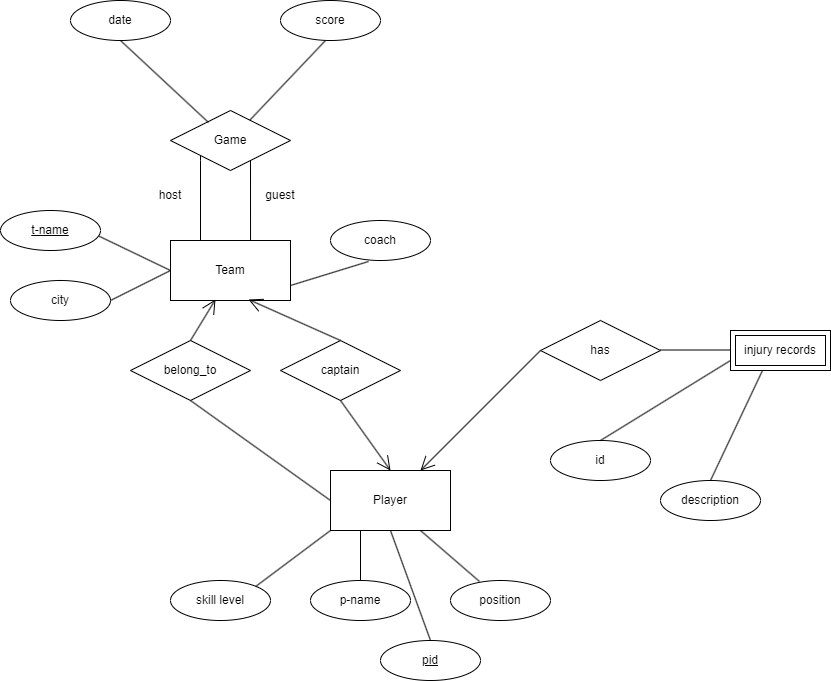

The diagram above was exported from draw.io. Its source (the exported page's mxGraphModel, read from the mxfile embedded in the PNG):
<mxGraphModel dx="1120" dy="1534" grid="1" gridSize="10" guides="1" tooltips="1" connect="1" arrows="1" fold="1" page="1" pageScale="1" pageWidth="850" pageHeight="1100" math="0" shadow="0">
  <root>
    <mxCell id="0" />
    <mxCell id="1" parent="0" />
    <mxCell id="fDuONW2JNOQUKYmeBCW_-1" value="Team" style="rounded=0;whiteSpace=wrap;html=1;labelBackgroundColor=none;" parent="1" vertex="1">
      <mxGeometry x="180" y="100" width="120" height="60" as="geometry" />
    </mxCell>
    <mxCell id="fDuONW2JNOQUKYmeBCW_-2" value="Player" style="rounded=0;whiteSpace=wrap;html=1;labelBackgroundColor=none;" parent="1" vertex="1">
      <mxGeometry x="340" y="330" width="120" height="60" as="geometry" />
    </mxCell>
    <mxCell id="Q40YpXfZgRJ9ILTGxezT-6" value="injury records" style="shape=ext;margin=3;double=1;whiteSpace=wrap;html=1;align=center;" vertex="1" parent="1">
      <mxGeometry x="740" y="190" width="100" height="40" as="geometry" />
    </mxCell>
    <mxCell id="Q40YpXfZgRJ9ILTGxezT-7" value="" style="endArrow=open;endFill=1;endSize=12;html=1;rounded=0;entryX=0.75;entryY=0;entryDx=0;entryDy=0;exitX=0;exitY=0.5;exitDx=0;exitDy=0;" edge="1" parent="1" source="Q40YpXfZgRJ9ILTGxezT-10" target="fDuONW2JNOQUKYmeBCW_-2">
      <mxGeometry width="160" relative="1" as="geometry">
        <mxPoint x="340" y="220" as="sourcePoint" />
        <mxPoint x="280" y="220" as="targetPoint" />
        <Array as="points">
          <mxPoint x="550" y="210" />
        </Array>
      </mxGeometry>
    </mxCell>
    <mxCell id="Q40YpXfZgRJ9ILTGxezT-8" value="" style="endArrow=none;html=1;rounded=0;exitX=1;exitY=0.5;exitDx=0;exitDy=0;" edge="1" parent="1">
      <mxGeometry relative="1" as="geometry">
        <mxPoint x="670" y="209.5" as="sourcePoint" />
        <mxPoint x="740" y="209.5" as="targetPoint" />
      </mxGeometry>
    </mxCell>
    <mxCell id="Q40YpXfZgRJ9ILTGxezT-9" value="belong_to" style="shape=rhombus;perimeter=rhombusPerimeter;whiteSpace=wrap;html=1;align=center;" vertex="1" parent="1">
      <mxGeometry x="140" y="200" width="120" height="60" as="geometry" />
    </mxCell>
    <mxCell id="Q40YpXfZgRJ9ILTGxezT-10" value="has" style="shape=rhombus;perimeter=rhombusPerimeter;whiteSpace=wrap;html=1;align=center;" vertex="1" parent="1">
      <mxGeometry x="550" y="180" width="120" height="60" as="geometry" />
    </mxCell>
    <mxCell id="Q40YpXfZgRJ9ILTGxezT-11" value="captain" style="shape=rhombus;perimeter=rhombusPerimeter;whiteSpace=wrap;html=1;align=center;" vertex="1" parent="1">
      <mxGeometry x="290" y="200" width="120" height="60" as="geometry" />
    </mxCell>
    <mxCell id="Q40YpXfZgRJ9ILTGxezT-12" value="" style="endArrow=none;html=1;rounded=0;entryX=0;entryY=0.5;entryDx=0;entryDy=0;exitX=0.5;exitY=1;exitDx=0;exitDy=0;" edge="1" parent="1" source="Q40YpXfZgRJ9ILTGxezT-9" target="fDuONW2JNOQUKYmeBCW_-2">
      <mxGeometry relative="1" as="geometry">
        <mxPoint x="430" y="220" as="sourcePoint" />
        <mxPoint x="590" y="220" as="targetPoint" />
        <Array as="points" />
      </mxGeometry>
    </mxCell>
    <mxCell id="Q40YpXfZgRJ9ILTGxezT-14" value="" style="endArrow=open;endFill=1;endSize=12;html=1;rounded=0;entryX=0.5;entryY=0;entryDx=0;entryDy=0;exitX=0.5;exitY=1;exitDx=0;exitDy=0;" edge="1" parent="1" source="Q40YpXfZgRJ9ILTGxezT-11" target="fDuONW2JNOQUKYmeBCW_-2">
      <mxGeometry width="160" relative="1" as="geometry">
        <mxPoint x="430" y="220" as="sourcePoint" />
        <mxPoint x="590" y="220" as="targetPoint" />
        <Array as="points" />
      </mxGeometry>
    </mxCell>
    <mxCell id="Q40YpXfZgRJ9ILTGxezT-15" value="" style="endArrow=open;endFill=1;endSize=12;html=1;rounded=0;exitX=0.5;exitY=0;exitDx=0;exitDy=0;entryX=0.65;entryY=0.983;entryDx=0;entryDy=0;entryPerimeter=0;" edge="1" parent="1" source="Q40YpXfZgRJ9ILTGxezT-11" target="fDuONW2JNOQUKYmeBCW_-1">
      <mxGeometry width="160" relative="1" as="geometry">
        <mxPoint x="310" y="180" as="sourcePoint" />
        <mxPoint x="470" y="180" as="targetPoint" />
      </mxGeometry>
    </mxCell>
    <mxCell id="Q40YpXfZgRJ9ILTGxezT-16" value="" style="endArrow=open;endFill=1;endSize=12;html=1;rounded=0;entryX=0.375;entryY=0.983;entryDx=0;entryDy=0;entryPerimeter=0;" edge="1" parent="1" target="fDuONW2JNOQUKYmeBCW_-1">
      <mxGeometry width="160" relative="1" as="geometry">
        <mxPoint x="200" y="200" as="sourcePoint" />
        <mxPoint x="590" y="220" as="targetPoint" />
        <Array as="points">
          <mxPoint x="200" y="200" />
        </Array>
      </mxGeometry>
    </mxCell>
    <mxCell id="Q40YpXfZgRJ9ILTGxezT-17" value="Game" style="shape=rhombus;perimeter=rhombusPerimeter;whiteSpace=wrap;html=1;align=center;" vertex="1" parent="1">
      <mxGeometry x="180" y="-30" width="120" height="60" as="geometry" />
    </mxCell>
    <mxCell id="Q40YpXfZgRJ9ILTGxezT-18" value="" style="endArrow=none;html=1;rounded=0;entryX=0.667;entryY=0;entryDx=0;entryDy=0;entryPerimeter=0;" edge="1" parent="1" target="fDuONW2JNOQUKYmeBCW_-1">
      <mxGeometry relative="1" as="geometry">
        <mxPoint x="260" y="20" as="sourcePoint" />
        <mxPoint x="260" y="95" as="targetPoint" />
        <Array as="points">
          <mxPoint x="260" y="20" />
        </Array>
      </mxGeometry>
    </mxCell>
    <mxCell id="Q40YpXfZgRJ9ILTGxezT-21" value="" style="endArrow=none;html=1;rounded=0;entryX=0.25;entryY=0;entryDx=0;entryDy=0;exitX=0;exitY=1;exitDx=0;exitDy=0;" edge="1" parent="1" source="Q40YpXfZgRJ9ILTGxezT-17" target="fDuONW2JNOQUKYmeBCW_-1">
      <mxGeometry relative="1" as="geometry">
        <mxPoint x="280" y="40" as="sourcePoint" />
        <mxPoint x="280" y="120" as="targetPoint" />
        <Array as="points">
          <mxPoint x="210" y="20" />
        </Array>
      </mxGeometry>
    </mxCell>
    <mxCell id="Q40YpXfZgRJ9ILTGxezT-33" value="guest" style="text;html=1;align=center;verticalAlign=middle;whiteSpace=wrap;rounded=0;" vertex="1" parent="1">
      <mxGeometry x="260" y="40" width="60" height="30" as="geometry" />
    </mxCell>
    <mxCell id="Q40YpXfZgRJ9ILTGxezT-34" value="host" style="text;html=1;align=center;verticalAlign=middle;whiteSpace=wrap;rounded=0;" vertex="1" parent="1">
      <mxGeometry x="150" y="40" width="60" height="30" as="geometry" />
    </mxCell>
    <mxCell id="Q40YpXfZgRJ9ILTGxezT-38" value="" style="endArrow=none;html=1;rounded=0;exitX=0.5;exitY=1;exitDx=0;exitDy=0;" edge="1" parent="1" target="Q40YpXfZgRJ9ILTGxezT-17">
      <mxGeometry relative="1" as="geometry">
        <mxPoint x="335" y="-100" as="sourcePoint" />
        <mxPoint x="590" y="-50" as="targetPoint" />
      </mxGeometry>
    </mxCell>
    <mxCell id="Q40YpXfZgRJ9ILTGxezT-39" value="" style="endArrow=none;html=1;rounded=0;exitX=0.5;exitY=1;exitDx=0;exitDy=0;entryX=0.317;entryY=0.2;entryDx=0;entryDy=0;entryPerimeter=0;" edge="1" parent="1" target="Q40YpXfZgRJ9ILTGxezT-17">
      <mxGeometry relative="1" as="geometry">
        <mxPoint x="130" y="-100" as="sourcePoint" />
        <mxPoint x="590" y="-50" as="targetPoint" />
      </mxGeometry>
    </mxCell>
    <mxCell id="Q40YpXfZgRJ9ILTGxezT-40" value="coach" style="ellipse;whiteSpace=wrap;html=1;align=center;" vertex="1" parent="1">
      <mxGeometry x="340" y="80" width="100" height="40" as="geometry" />
    </mxCell>
    <mxCell id="Q40YpXfZgRJ9ILTGxezT-42" value="city" style="ellipse;whiteSpace=wrap;html=1;align=center;" vertex="1" parent="1">
      <mxGeometry x="20" y="140" width="100" height="40" as="geometry" />
    </mxCell>
    <mxCell id="Q40YpXfZgRJ9ILTGxezT-43" value="date" style="ellipse;whiteSpace=wrap;html=1;align=center;" vertex="1" parent="1">
      <mxGeometry x="80" y="-140" width="100" height="40" as="geometry" />
    </mxCell>
    <mxCell id="Q40YpXfZgRJ9ILTGxezT-45" value="score" style="ellipse;whiteSpace=wrap;html=1;align=center;" vertex="1" parent="1">
      <mxGeometry x="290" y="-140" width="100" height="40" as="geometry" />
    </mxCell>
    <mxCell id="Q40YpXfZgRJ9ILTGxezT-46" value="" style="endArrow=none;html=1;rounded=0;exitX=1;exitY=0.75;exitDx=0;exitDy=0;entryX=0.38;entryY=1.025;entryDx=0;entryDy=0;entryPerimeter=0;" edge="1" parent="1" source="fDuONW2JNOQUKYmeBCW_-1" target="Q40YpXfZgRJ9ILTGxezT-40">
      <mxGeometry relative="1" as="geometry">
        <mxPoint x="430" y="110" as="sourcePoint" />
        <mxPoint x="590" y="110" as="targetPoint" />
      </mxGeometry>
    </mxCell>
    <mxCell id="Q40YpXfZgRJ9ILTGxezT-47" value="" style="endArrow=none;html=1;rounded=0;entryX=0;entryY=0.5;entryDx=0;entryDy=0;exitX=1;exitY=1;exitDx=0;exitDy=0;" edge="1" parent="1" target="fDuONW2JNOQUKYmeBCW_-1">
      <mxGeometry relative="1" as="geometry">
        <mxPoint x="105.35533905932743" y="94.14213562373106" as="sourcePoint" />
        <mxPoint x="590" y="110" as="targetPoint" />
      </mxGeometry>
    </mxCell>
    <mxCell id="Q40YpXfZgRJ9ILTGxezT-48" value="" style="endArrow=none;html=1;rounded=0;exitX=1;exitY=0.5;exitDx=0;exitDy=0;entryX=0;entryY=0.5;entryDx=0;entryDy=0;" edge="1" parent="1" source="Q40YpXfZgRJ9ILTGxezT-42" target="fDuONW2JNOQUKYmeBCW_-1">
      <mxGeometry relative="1" as="geometry">
        <mxPoint x="430" y="110" as="sourcePoint" />
        <mxPoint x="180" y="150" as="targetPoint" />
      </mxGeometry>
    </mxCell>
    <mxCell id="Q40YpXfZgRJ9ILTGxezT-49" value="position" style="ellipse;whiteSpace=wrap;html=1;align=center;" vertex="1" parent="1">
      <mxGeometry x="460" y="440" width="100" height="40" as="geometry" />
    </mxCell>
    <mxCell id="Q40YpXfZgRJ9ILTGxezT-50" value="skill level" style="ellipse;whiteSpace=wrap;html=1;align=center;" vertex="1" parent="1">
      <mxGeometry x="180" y="440" width="100" height="40" as="geometry" />
    </mxCell>
    <mxCell id="Q40YpXfZgRJ9ILTGxezT-51" value="p-name" style="ellipse;whiteSpace=wrap;html=1;align=center;" vertex="1" parent="1">
      <mxGeometry x="320" y="440" width="100" height="40" as="geometry" />
    </mxCell>
    <mxCell id="Q40YpXfZgRJ9ILTGxezT-52" value="" style="endArrow=none;html=1;rounded=0;exitX=0.75;exitY=1;exitDx=0;exitDy=0;entryX=0.29;entryY=0.025;entryDx=0;entryDy=0;entryPerimeter=0;" edge="1" parent="1" source="fDuONW2JNOQUKYmeBCW_-2" target="Q40YpXfZgRJ9ILTGxezT-49">
      <mxGeometry relative="1" as="geometry">
        <mxPoint x="430" y="450" as="sourcePoint" />
        <mxPoint x="590" y="450" as="targetPoint" />
      </mxGeometry>
    </mxCell>
    <mxCell id="Q40YpXfZgRJ9ILTGxezT-53" value="" style="endArrow=none;html=1;rounded=0;exitX=0.25;exitY=1;exitDx=0;exitDy=0;entryX=0.5;entryY=0;entryDx=0;entryDy=0;" edge="1" parent="1" source="fDuONW2JNOQUKYmeBCW_-2" target="Q40YpXfZgRJ9ILTGxezT-51">
      <mxGeometry relative="1" as="geometry">
        <mxPoint x="430" y="450" as="sourcePoint" />
        <mxPoint x="590" y="450" as="targetPoint" />
      </mxGeometry>
    </mxCell>
    <mxCell id="Q40YpXfZgRJ9ILTGxezT-54" value="" style="endArrow=none;html=1;rounded=0;exitX=0;exitY=1;exitDx=0;exitDy=0;entryX=1;entryY=0;entryDx=0;entryDy=0;" edge="1" parent="1" source="fDuONW2JNOQUKYmeBCW_-2" target="Q40YpXfZgRJ9ILTGxezT-50">
      <mxGeometry relative="1" as="geometry">
        <mxPoint x="430" y="450" as="sourcePoint" />
        <mxPoint x="590" y="450" as="targetPoint" />
      </mxGeometry>
    </mxCell>
    <mxCell id="Q40YpXfZgRJ9ILTGxezT-55" value="description" style="ellipse;whiteSpace=wrap;html=1;align=center;" vertex="1" parent="1">
      <mxGeometry x="670" y="340" width="100" height="40" as="geometry" />
    </mxCell>
    <mxCell id="Q40YpXfZgRJ9ILTGxezT-56" value="id" style="ellipse;whiteSpace=wrap;html=1;align=center;" vertex="1" parent="1">
      <mxGeometry x="560" y="300" width="100" height="40" as="geometry" />
    </mxCell>
    <mxCell id="Q40YpXfZgRJ9ILTGxezT-57" value="" style="endArrow=none;html=1;rounded=0;entryX=0.5;entryY=0;entryDx=0;entryDy=0;exitX=0;exitY=0.75;exitDx=0;exitDy=0;" edge="1" parent="1" source="Q40YpXfZgRJ9ILTGxezT-6" target="Q40YpXfZgRJ9ILTGxezT-56">
      <mxGeometry relative="1" as="geometry">
        <mxPoint x="430" y="330" as="sourcePoint" />
        <mxPoint x="590" y="330" as="targetPoint" />
      </mxGeometry>
    </mxCell>
    <mxCell id="Q40YpXfZgRJ9ILTGxezT-58" value="" style="endArrow=none;html=1;rounded=0;entryX=0.5;entryY=0;entryDx=0;entryDy=0;exitX=0.32;exitY=1;exitDx=0;exitDy=0;exitPerimeter=0;" edge="1" parent="1" source="Q40YpXfZgRJ9ILTGxezT-6" target="Q40YpXfZgRJ9ILTGxezT-55">
      <mxGeometry relative="1" as="geometry">
        <mxPoint x="430" y="330" as="sourcePoint" />
        <mxPoint x="590" y="330" as="targetPoint" />
      </mxGeometry>
    </mxCell>
    <mxCell id="Q40YpXfZgRJ9ILTGxezT-60" value="" style="endArrow=none;html=1;rounded=0;exitX=0.5;exitY=1;exitDx=0;exitDy=0;entryX=0.5;entryY=0;entryDx=0;entryDy=0;" edge="1" parent="1" source="fDuONW2JNOQUKYmeBCW_-2">
      <mxGeometry relative="1" as="geometry">
        <mxPoint x="400" y="405" as="sourcePoint" />
        <mxPoint x="440" y="500" as="targetPoint" />
      </mxGeometry>
    </mxCell>
    <mxCell id="Q40YpXfZgRJ9ILTGxezT-61" value="t-name" style="ellipse;whiteSpace=wrap;html=1;align=center;fontStyle=4;" vertex="1" parent="1">
      <mxGeometry x="10" y="70" width="100" height="40" as="geometry" />
    </mxCell>
    <mxCell id="Q40YpXfZgRJ9ILTGxezT-62" value="pid" style="ellipse;whiteSpace=wrap;html=1;align=center;fontStyle=4;" vertex="1" parent="1">
      <mxGeometry x="390" y="500" width="100" height="40" as="geometry" />
    </mxCell>
  </root>
</mxGraphModel>